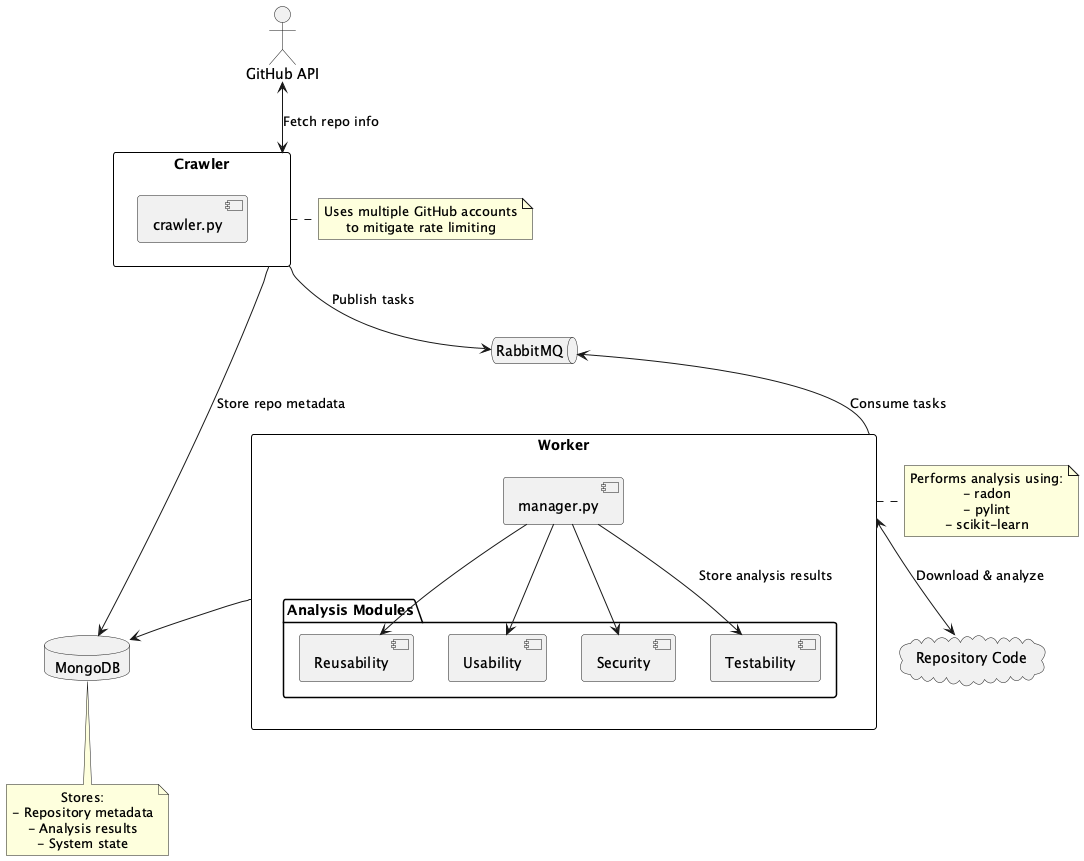

The diagram above was rendered by PlantUML. Its source (embedded in the PNG):
@startuml
skinparam rectangle {
  BackgroundColor #ffffff
  BorderColor black
  Style roundrect
}
skinparam defaultTextAlignment center

actor "GitHub API" as GitHub

rectangle "Crawler" as Crawler {
  [crawler.py] as CrawlerScript
}

queue "RabbitMQ" as RabbitMQ

rectangle "Worker" as Worker {
  [manager.py] as ManagerScript
  package "Analysis Modules" {
    [Security] as SecurityModule
    [Testability] as TestabilityModule
    [Reusability] as ReusabilityModule
    [Usability] as UsabilityModule
  }
}

database "MongoDB" as MongoDB

cloud "Repository Code" as RepoCode

GitHub <--> Crawler : Fetch repo info
Crawler --> RabbitMQ : Publish tasks
Crawler --> MongoDB : Store repo metadata
RabbitMQ <-- Worker : Consume tasks
Worker <--> RepoCode : Download & analyze
Worker --> MongoDB : Store analysis results

ManagerScript --> SecurityModule
ManagerScript --> TestabilityModule
ManagerScript --> ReusabilityModule
ManagerScript --> UsabilityModule

note right of Crawler
  Uses multiple GitHub accounts
  to mitigate rate limiting
end note

note right of Worker
  Performs analysis using:
  - radon
  - pylint
  - scikit-learn
end note

note bottom of MongoDB
  Stores:
  - Repository metadata
  - Analysis results
  - System state
end note

@enduml